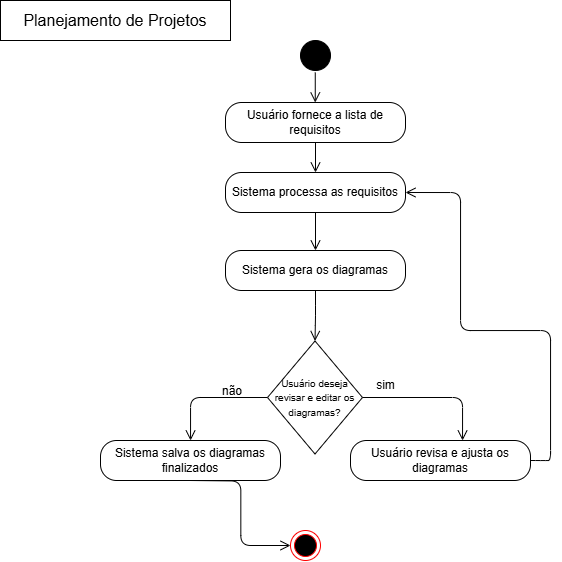

The diagram above was exported from draw.io. Its source (the exported page's mxGraphModel, read from the mxfile embedded in the PNG):
<mxGraphModel dx="985" dy="1809" grid="1" gridSize="10" guides="1" tooltips="1" connect="1" arrows="1" fold="1" page="1" pageScale="1" pageWidth="827" pageHeight="1169" math="0" shadow="0">
  <root>
    <mxCell id="0" />
    <mxCell id="1" parent="0" />
    <mxCell id="ATOkjfNYH8uW-sHVOPSw-170" value="Usuário fornece a lista de requisitos" style="rounded=1;whiteSpace=wrap;html=1;arcSize=40;fontColor=#000000;fillColor=#FFFFFF;strokeColor=#000000;" vertex="1" parent="1">
      <mxGeometry x="745" y="-208" width="180" height="40" as="geometry" />
    </mxCell>
    <mxCell id="ATOkjfNYH8uW-sHVOPSw-171" value="Sistema processa as requisitos" style="rounded=1;whiteSpace=wrap;html=1;arcSize=40;fontColor=#000000;fillColor=#FFFFFF;strokeColor=#000000;" vertex="1" parent="1">
      <mxGeometry x="745" y="-138" width="180" height="40" as="geometry" />
    </mxCell>
    <mxCell id="ATOkjfNYH8uW-sHVOPSw-172" value="" style="edgeStyle=orthogonalEdgeStyle;html=1;endArrow=open;endSize=8;strokeColor=#000000;" edge="1" parent="1" source="ATOkjfNYH8uW-sHVOPSw-170" target="ATOkjfNYH8uW-sHVOPSw-171">
      <mxGeometry relative="1" as="geometry" />
    </mxCell>
    <mxCell id="ATOkjfNYH8uW-sHVOPSw-173" value="Sistema gera os diagramas" style="rounded=1;whiteSpace=wrap;html=1;arcSize=40;fontColor=#000000;fillColor=#FFFFFF;strokeColor=#000000;" vertex="1" parent="1">
      <mxGeometry x="745" y="-60" width="180" height="40" as="geometry" />
    </mxCell>
    <mxCell id="ATOkjfNYH8uW-sHVOPSw-174" value="" style="edgeStyle=orthogonalEdgeStyle;html=1;endArrow=open;endSize=8;strokeColor=#000000;" edge="1" parent="1" source="ATOkjfNYH8uW-sHVOPSw-171" target="ATOkjfNYH8uW-sHVOPSw-173">
      <mxGeometry relative="1" as="geometry" />
    </mxCell>
    <mxCell id="ATOkjfNYH8uW-sHVOPSw-175" value="&lt;span style=&quot;font-size: 10px;&quot;&gt;Usuário deseja revisar e editar os diagramas?&lt;/span&gt;" style="shape=rhombus;whiteSpace=wrap;html=1;fillColor=#FFFFFF;strokeColor=#000000;" vertex="1" parent="1">
      <mxGeometry x="787" y="30.5" width="95" height="113" as="geometry" />
    </mxCell>
    <mxCell id="ATOkjfNYH8uW-sHVOPSw-176" value="" style="edgeStyle=orthogonalEdgeStyle;html=1;endArrow=open;endSize=8;strokeColor=#000000;" edge="1" parent="1" source="ATOkjfNYH8uW-sHVOPSw-173" target="ATOkjfNYH8uW-sHVOPSw-175">
      <mxGeometry relative="1" as="geometry" />
    </mxCell>
    <mxCell id="ATOkjfNYH8uW-sHVOPSw-177" value="Usuário revisa e ajusta os diagramas" style="rounded=1;whiteSpace=wrap;html=1;arcSize=40;fontColor=#000000;fillColor=#FFFFFF;strokeColor=#000000;" vertex="1" parent="1">
      <mxGeometry x="870" y="130" width="180" height="40" as="geometry" />
    </mxCell>
    <mxCell id="ATOkjfNYH8uW-sHVOPSw-178" value="" style="edgeStyle=orthogonalEdgeStyle;html=1;endArrow=open;endSize=8;strokeColor=#000000;exitX=1;exitY=0.5;exitDx=0;exitDy=0;" edge="1" parent="1" source="ATOkjfNYH8uW-sHVOPSw-175" target="ATOkjfNYH8uW-sHVOPSw-177">
      <mxGeometry relative="1" as="geometry">
        <mxPoint x="902" y="62" as="sourcePoint" />
        <Array as="points">
          <mxPoint x="982" y="87" />
        </Array>
      </mxGeometry>
    </mxCell>
    <mxCell id="ATOkjfNYH8uW-sHVOPSw-179" value="Sistema salva os diagramas finalizados" style="rounded=1;whiteSpace=wrap;html=1;arcSize=40;fontColor=#000000;fillColor=#FFFFFF;strokeColor=#000000;" vertex="1" parent="1">
      <mxGeometry x="620" y="130" width="180" height="40" as="geometry" />
    </mxCell>
    <mxCell id="ATOkjfNYH8uW-sHVOPSw-180" value="" style="edgeStyle=orthogonalEdgeStyle;html=1;endArrow=open;endSize=8;strokeColor=#000000;exitX=0;exitY=0.5;exitDx=0;exitDy=0;" edge="1" parent="1" source="ATOkjfNYH8uW-sHVOPSw-175" target="ATOkjfNYH8uW-sHVOPSw-179">
      <mxGeometry relative="1" as="geometry" />
    </mxCell>
    <mxCell id="ATOkjfNYH8uW-sHVOPSw-181" value="" style="ellipse;html=1;shape=endState;fillColor=#000000;strokeColor=#ff0000;" vertex="1" parent="1">
      <mxGeometry x="810" y="220" width="30" height="30" as="geometry" />
    </mxCell>
    <mxCell id="ATOkjfNYH8uW-sHVOPSw-184" value="sim" style="text;html=1;align=center;verticalAlign=middle;resizable=0;points=[];autosize=1;strokeColor=none;fillColor=none;" vertex="1" parent="1">
      <mxGeometry x="885" y="60" width="40" height="30" as="geometry" />
    </mxCell>
    <mxCell id="ATOkjfNYH8uW-sHVOPSw-185" value="&lt;div style=&quot;text-align: center;&quot;&gt;&lt;span style=&quot;background-color: transparent; color: light-dark(rgb(0, 0, 0), rgb(255, 255, 255)); text-wrap-mode: nowrap;&quot;&gt;não&lt;/span&gt;&lt;/div&gt;" style="text;whiteSpace=wrap;html=1;" vertex="1" parent="1">
      <mxGeometry x="740" y="67" width="5" height="40" as="geometry" />
    </mxCell>
    <mxCell id="ATOkjfNYH8uW-sHVOPSw-189" value="" style="ellipse;whiteSpace=wrap;html=1;aspect=fixed;fillColor=#000000;" vertex="1" parent="1">
      <mxGeometry x="820" y="-270" width="30" height="30" as="geometry" />
    </mxCell>
    <mxCell id="ATOkjfNYH8uW-sHVOPSw-190" value="" style="edgeStyle=orthogonalEdgeStyle;html=1;endArrow=open;endSize=8;strokeColor=#000000;" edge="1" parent="1">
      <mxGeometry relative="1" as="geometry">
        <mxPoint x="834.76" y="-238" as="sourcePoint" />
        <mxPoint x="834.76" y="-208" as="targetPoint" />
      </mxGeometry>
    </mxCell>
    <mxCell id="ATOkjfNYH8uW-sHVOPSw-196" value="&lt;font face=&quot;Arial, sans-serif&quot;&gt;&lt;span style=&quot;font-size: 16px; white-space-collapse: preserve;&quot;&gt;Planejamento de Projetos&lt;/span&gt;&lt;/font&gt;" style="rounded=0;whiteSpace=wrap;html=1;" vertex="1" parent="1">
      <mxGeometry x="520" y="-310" width="230" height="40" as="geometry" />
    </mxCell>
    <mxCell id="ATOkjfNYH8uW-sHVOPSw-198" value="" style="edgeStyle=orthogonalEdgeStyle;html=1;endArrow=open;endSize=8;strokeColor=#000000;entryX=1;entryY=0.5;entryDx=0;entryDy=0;exitX=1;exitY=0.5;exitDx=0;exitDy=0;" edge="1" parent="1" source="ATOkjfNYH8uW-sHVOPSw-177" target="ATOkjfNYH8uW-sHVOPSw-171">
      <mxGeometry relative="1" as="geometry">
        <mxPoint x="1060" y="170" as="sourcePoint" />
        <mxPoint x="969.6" y="-112" as="targetPoint" />
        <Array as="points">
          <mxPoint x="1060" y="150" />
          <mxPoint x="1070" y="150" />
          <mxPoint x="1070" y="20" />
          <mxPoint x="980" y="20" />
          <mxPoint x="980" y="-118" />
        </Array>
      </mxGeometry>
    </mxCell>
    <mxCell id="ATOkjfNYH8uW-sHVOPSw-202" value="" style="edgeStyle=orthogonalEdgeStyle;html=1;endArrow=open;endSize=8;strokeColor=#000000;entryX=0;entryY=0.5;entryDx=0;entryDy=0;" edge="1" parent="1" target="ATOkjfNYH8uW-sHVOPSw-181">
      <mxGeometry relative="1" as="geometry">
        <mxPoint x="709.6" y="170" as="sourcePoint" />
        <mxPoint x="710" y="240" as="targetPoint" />
      </mxGeometry>
    </mxCell>
  </root>
</mxGraphModel>